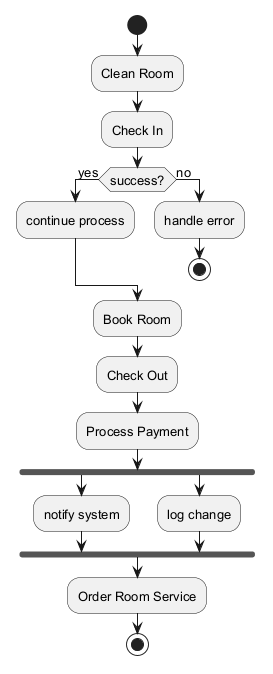

The diagram above was rendered by PlantUML. Its source (embedded in the PNG):
@startuml
skinparam defaultFontSize 13
start
:Clean Room;
:Check In;
if (success?) then (yes)
:continue process;
else (no)
:handle error;
stop
endif
:Book Room;
:Check Out;
:Process Payment;
fork
:notify system;
fork again
:log change;
end fork
:Order Room Service;
stop
@enduml